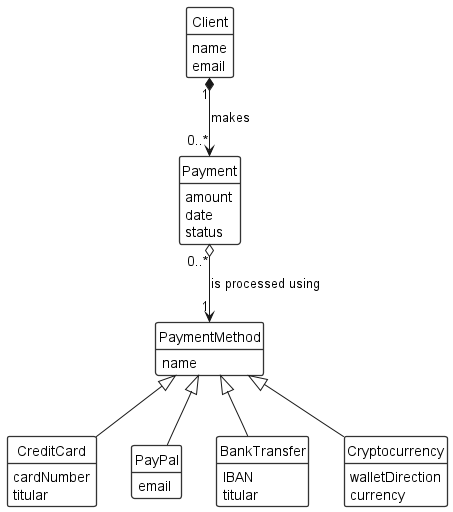

The diagram above was rendered by PlantUML. Its source (embedded in the PNG):
@startuml conceptual-class-diagram

'------- HIDE ELEMENTOS AND SKINPARAM ---------'

skinparam classAttributeIconSize 0
skinparam classBorderThickness 1.3

hide methods
hide circle

'------------- COLOR DEFINITION ---------------'

skinparam class {
    BackgroundColor #FFFFFF
    BorderColor     #333333
}

'------------ ELEMENTS DEFINITION ---------------'

class Client {
    name
    email
}

class Payment {
    amount
    date
    status
}

class PaymentMethod {
    name
}

class CreditCard {
    cardNumber
    titular
}

class PayPal {
    email
}

class BankTransfer {
    IBAN
    titular
}

class Cryptocurrency {
    walletDirection
    currency
}

'-------------- RELATIONSHIPS -----------------'

Client "1" *--> "0..*" Payment : makes
Payment "0..*" o--> "1" PaymentMethod : is processed using

PaymentMethod <|-- CreditCard
PaymentMethod <|-- PayPal
PaymentMethod <|-- BankTransfer
PaymentMethod <|-- Cryptocurrency

@enduml